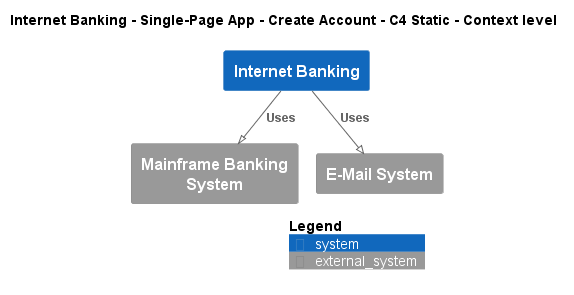

The diagram above was rendered by PlantUML. Its source (embedded in the PNG):
@startuml
!pragma layout smetana
!include ..\..\..\..\..\..\.c4s\C4_Context.puml

AddElementTag("state:new", $bgColor=green, $fontColor=#ffffff, $borderColor=green, $shadowing="False")
AddElementTag("state:changed", $bgColor=orange, $fontColor=#ffffff, $borderColor=orange, $shadowing="False")
AddElementTag("state:removed", $bgColor=red, $fontColor=#ffffff, $borderColor=red, $shadowing="False")

AddRelTag("state:new", $textColor=green, $lineColor=green)
AddRelTag("state:changed", $textColor=orange, $lineColor=orange)
AddRelTag("state:removed", $textColor=red, $lineColor=red)

SHOW_PERSON_PORTRAIT()
LAYOUT_TOP_DOWN()

skinparam linetype polyline

title Internet Banking - Single-Page App - Create Account - C4 Static - Context level

System(BigBankPlc.SoftwareSystems.InternetBanking, "Internet Banking", "")
System_Ext(BigBankPlc.SoftwareSystems.MainframeBankingSystem, "Mainframe Banking System", "")
System_Ext(BigBankPlc.SoftwareSystems.EMailSystem, "E-Mail System", "")

Rel(BigBankPlc.SoftwareSystems.InternetBanking, BigBankPlc.SoftwareSystems.MainframeBankingSystem, "Uses")
Rel(BigBankPlc.SoftwareSystems.InternetBanking, BigBankPlc.SoftwareSystems.EMailSystem, "Uses")


SHOW_LEGEND()
@enduml